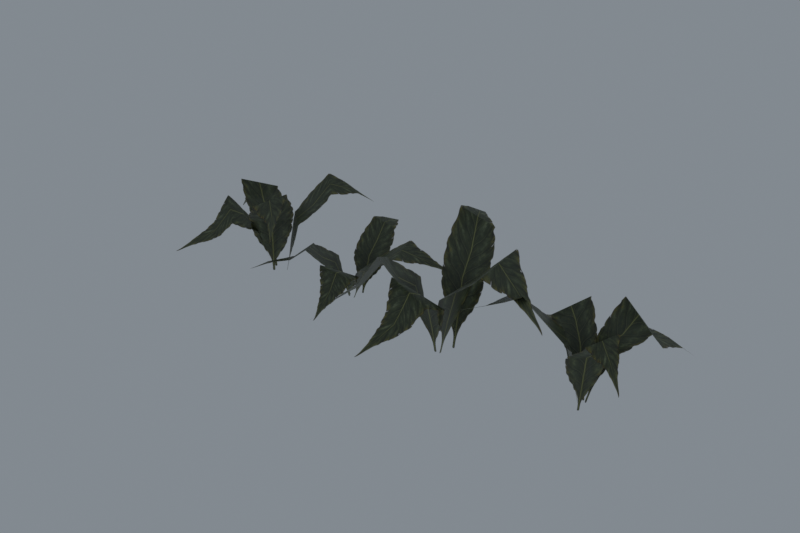 # Source: reimported.blend  (saved by Blender 5.2.45; exported with 4.5.12 LTS)
import bpy
from mathutils import Matrix  # noqa: F401  (used for matrix-valued properties, if any)

bpy.ops.wm.read_factory_settings(use_empty=True)
scene = bpy.context.scene
scene.name = 'Grass06'

# ---- collections
col_collection = bpy.data.collections.new('Collection'); scene.collection.children.link(col_collection)

# ---- images (referenced by path relative to the original .blend; pixels are not part of the script)
import os
ASSET_DIR = os.environ.get("B2B_ASSET_DIR", "")  # directory of the original .blend (textures are referenced by path, not embedded)
HERE = os.path.dirname(os.path.abspath(__file__))  # packed textures are extracted next to this script under _unpacked/

def load_image(name, relpath, width, height, colorspace="sRGB"):
    """Load a texture the original file referenced (path relative to the .blend, or extracted next to this script)."""
    p = next((c for c in (os.path.join(HERE, relpath), os.path.join(ASSET_DIR, relpath)) if relpath and os.path.exists(c)), "")
    if p:
        img = bpy.data.images.load(p, check_existing=True)
        img.name = name
    else:  # same state as the original file: an image datablock whose file is absent (Cycles renders it pink)
        img = bpy.data.images.new(name, width, height)
        img.source = "FILE"
        img.filepath = "//" + (relpath or name)
    img.colorspace_settings.name = colorspace
    return img
img_tree_09_tga = load_image('tree_09.tga', '_unpacked/tree_09.4b238432.tga', 256, 512, 'sRGB')

# ---- materials (node trees are filled in below, after node groups)
mat_tree_09_tga = bpy.data.materials.new('tree_09.tga')
mat_tree_09_tga.diffuse_color = (0.8332, 0.4328, 0.5961, 1.0)

# ---- material node trees
mat_tree_09_tga.use_nodes = True; mat_tree_09_tga.node_tree.nodes.clear()
_N = mat_tree_09_tga.node_tree.nodes; _L = mat_tree_09_tga.node_tree.links
n0 = _N.new('ShaderNodeBsdfPrincipled'); n0.name = 'Principled BSDF'; n0.location = (-200, 100)
n0.inputs[10].default_value = 0.005
n1 = _N.new('ShaderNodeOutputMaterial'); n1.name = 'Material Output'; n1.location = (200, 100)
n2 = _N.new('ShaderNodeTexImage'); n2.name = 'Image Texture'; n2.location = (-600, 100)
n2.image = img_tree_09_tga
_L.new(n0.outputs[0], n1.inputs[0])
_L.new(n2.outputs[0], n0.inputs[0])
_L.new(n2.outputs[1], n0.inputs[4])
n1.is_active_output = True

# ---- world
world_world = bpy.data.worlds.new('World'); scene.world = world_world
world_world.use_nodes = True; world_world.node_tree.nodes.clear()
_N = world_world.node_tree.nodes; _L = world_world.node_tree.links
n0 = _N.new('ShaderNodeOutputWorld'); n0.name = 'World Output'; n0.location = (200, 100)
n1 = _N.new('ShaderNodeBackground'); n1.name = 'Background'; n1.location = (-200, 100)
n1.inputs[0].default_value = (0.32, 0.36, 0.4, 1.0)
n1.inputs[1].default_value = 0.7
_L.new(n1.outputs[0], n0.inputs[0])
n0.is_active_output = True
world_world.color = (0.05088, 0.05088, 0.05088)
world_world.sun_shadow_jitter_overblur = 0.0

# ---- meshes
me_grass06 = bpy.data.meshes.new('Grass06')
me_grass06.from_pydata([(7.626, -2.737, 1.145), (-13.61, -7.168, 1.145), (-11.73, -14.74, 27.91), (9.171, -11.47, 27.91), (-10.55, -25.78, 44.29), (8.963, -24.71, 34.76), (-11.4, -33.36, 32.96), (7.574, -33.12, 23.43), (-17.32, -49.92, 23.04), (0.3246, -51.36, 13.52), (-2.075, 9.199, 1.178), (-1.256, -16.62, 1.178), (5.929, -16.84, 34.27), (6.048, 9.664, 34.27), (27.3, -22.95, 51.21), (31.79, 5.88, 60.74), (52.64, -35.52, 42.12), (75.41, -24.41, 51.65), (0.4175, -14.02, 1.066), (-9.38, 8.455, 1.066), (-17.67, 3.906, 30.89), (-8.218, -16.85, 30.89), (-29.14, -5.029, 38.54), (-20.13, -22.5, 48.06), (-35.82, -11.86, 25.89), (-27.75, -27.83, 35.41), (-48.3, -30.98, 14.82), (-43.54, -44.92, 14.82), (-10.87, 1.357, 1.524), (11.82, 3.451, 1.524), (11.03, 10.47, 32.46), (-12.26, 7.724, 32.46), (4.207, 30.83, 46.81), (-20.2, 26.45, 56.34), (-12.09, 56.68, 39.11), (-38.28, 47.19, 39.11), (-103.6, 1.087, 1.384), (-119.2, 11.99, 1.384), (-123.1, 5.712, 24.86), (-107.6, -5.189, 24.86), (-129.0, -3.756, 39.23), (-114.3, -14.73, 30.87), (-133.5, -10.22, 29.29), (-118.8, -21.19, 20.93), (-144.7, -26.26, 20.59), (-130.0, -37.24, 12.24), (-101.7, 12.96, 1.412), (-117.5, -2.902, 1.412), (-112.7, -7.215, 30.44), (-96.82, 8.646, 30.44), (-99.33, -20.57, 45.3), (-82.6, -4.634, 53.66), (-82.15, -34.43, 37.33), (-60.35, -30.65, 45.69), (-115.0, -2.082, 1.314), (-106.0, 17.14, 1.314), (-113.3, 20.83, 27.47), (-122.3, 1.601, 27.47), (-125.1, 26.32, 34.18), (-133.2, 7.173, 42.54), (-133.1, 30.04, 23.09), (-141.2, 10.89, 31.44), (-152.9, 39.28, 13.38), (-161.8, 20.06, 13.38), (-111.8, 14.68, 1.716), (-97.26, 2.466, 1.716), (-93.37, 6.511, 28.85), (-107.9, 18.73, 28.85), (-83.08, 18.77, 41.44), (-96.77, 31.06, 49.8), (-69.61, 34.82, 34.69), (-84.17, 47.03, 34.69), (57.85, -3.389, 0.9885), (70.06, 10.06, 0.9885), (64.08, 14.11, 24.67), (51.85, 0.6537, 24.67), (55.05, 20.15, 39.17), (42.79, 7.483, 30.74), (48.94, 24.8, 29.14), (36.67, 12.13, 20.71), (33.81, 36.42, 20.37), (21.48, 23.73, 11.94), (69.63, -6.016, 1.017), (54.95, 9.622, 1.017), (50.22, 5.487, 30.3), (64.92, -10.15, 30.3), (35.73, -5.845, 45.29), (50.49, -22.31, 53.73), (20.48, -20.78, 37.25), (22.73, -41.21, 45.68), (55.57, 7.19, 0.9182), (74.18, -2.377, 0.9182), (78.47, 4.018, 27.31), (59.87, 13.61, 27.31), (84.96, 14.33, 34.08), (66.4, 23.16, 42.51), (89.38, 21.29, 22.88), (70.83, 30.15, 31.32), (100.4, 38.5, 13.09), (81.9, 48.21, 13.09), (72.17, 3.113, 1.323), (58.74, -9.338, 1.323), (62.51, -13.17, 28.7), (75.93, -0.7196, 28.7), (74.07, -23.37, 41.4), (87.46, -11.71, 49.83), (89.26, -36.61, 34.59), (102.6, -24.16, 34.59), (-56.61, 12.84, 0.2411), (-73.57, 6.681, 0.9616), (-70.55, 0.6893, 15.56), (-53.58, 6.86, 15.21), (-66.28, -8.87, 24.41), (-49.76, -3.469, 19.12), (-63.76, -15.98, 18.49), (-47.27, -10.63, 13.1), (-57.45, -33.57, 13.63), (-40.99, -28.27, 8.222), (-64.78, 20.84, 0.1108), (-61.07, -0.1261, 0.9607), (-54.75, 1.847, 18.82), (-58.45, 22.83, 18.52), (-37.04, 5.039, 28.06), (-40.34, 26.72, 33.54), (-16.91, 10.83, 22.84), (-7.954, 29.88, 28.29), (-60.3, 2.329, 0.7688), (-70.38, 19.77, 0.243), (-76.93, 16.62, 16.93), (-66.85, -0.8294, 17.15), (-87.59, 10.51, 21.27), (-77.07, -6.188, 26.43), (-94.9, 6.211, 14.67), (-84.35, -10.43, 19.87), (-113.0, -4.329, 9.492), (-102.9, -21.78, 9.876), (-71.63, 13.91, 0.7927), (-54.2, 18.57, 0.1325), (-54.92, 24.34, 17.44), (-72.36, 19.67, 17.69), (-58.8, 39.11, 25.51), (-75.83, 35.16, 30.96), (-63.98, 58.3, 20.87), (-81.41, 53.63, 21.04)], [], [(0, 1, 2), (2, 3, 0), (3, 2, 4), (4, 5, 3), (5, 4, 6), (6, 7, 5), (7, 6, 8), (8, 9, 7), (10, 11, 12), (12, 13, 10), (13, 12, 14), (14, 15, 13), (15, 14, 16), (16, 17, 15), (18, 19, 20), (20, 21, 18), (21, 20, 22), (22, 23, 21), (23, 22, 24), (24, 25, 23), (25, 24, 26), (26, 27, 25), (28, 29, 30), (30, 31, 28), (31, 30, 32), (32, 33, 31), (33, 32, 34), (34, 35, 33), (36, 37, 38), (38, 39, 36), (39, 38, 40), (40, 41, 39), (41, 40, 42), (42, 43, 41), (43, 42, 44), (44, 45, 43), (46, 47, 48), (48, 49, 46), (49, 48, 50), (50, 51, 49), (51, 50, 52), (52, 53, 51), (54, 55, 56), (56, 57, 54), (57, 56, 58), (58, 59, 57), (59, 58, 60), (60, 61, 59), (61, 60, 62), (62, 63, 61), (64, 65, 66), (66, 67, 64), (67, 66, 68), (68, 69, 67), (69, 68, 70), (70, 71, 69), (72, 73, 74), (74, 75, 72), (75, 74, 76), (76, 77, 75), (77, 76, 78), (78, 79, 77), (79, 78, 80), (80, 81, 79), (82, 83, 84), (84, 85, 82), (85, 84, 86), (86, 87, 85), (87, 86, 88), (88, 89, 87), (90, 91, 92), (92, 93, 90), (93, 92, 94), (94, 95, 93), (95, 94, 96), (96, 97, 95), (97, 96, 98), (98, 99, 97), (100, 101, 102), (102, 103, 100), (103, 102, 104), (104, 105, 103), (105, 104, 106), (106, 107, 105), (108, 109, 110), (110, 111, 108), (111, 110, 112), (112, 113, 111), (113, 112, 114), (114, 115, 113), (115, 114, 116), (116, 117, 115), (118, 119, 120), (120, 121, 118), (121, 120, 122), (122, 123, 121), (123, 122, 124), (124, 125, 123), (126, 127, 128), (128, 129, 126), (129, 128, 130), (130, 131, 129), (131, 130, 132), (132, 133, 131), (133, 132, 134), (134, 135, 133), (136, 137, 138), (138, 139, 136), (139, 138, 140), (140, 141, 139), (141, 140, 142), (142, 143, 141)])
me_grass06.polygons.foreach_set('use_smooth', [True] * 112)
_uv = me_grass06.uv_layers.new(name='Float2')
_uv.uv.foreach_set('vector', [0.0025, 0.0005, 0.9995, 0.0005, 0.9995, 0.2502, 0.9995, 0.2502, 0.0025, 0.2502, 0.0025, 0.0005, 0.0025, 0.2502, 0.9995, 0.2502, 0.9995, 0.5, 0.9995, 0.5, 0.0025, 0.5, 0.0025, 0.2502, 0.0025, 0.5, 0.9995, 0.5, 0.9995, 0.7498, 0.9995, 0.7498, 0.0025, 0.7498, 0.0025, 0.5, 0.0025, 0.7498, 0.9995, 0.7498, 0.9995, 0.9995, 0.9995, 0.9995, 0.0025, 0.9995, 0.0025, 0.7498, 0.0005, 0.0079, 0.9975, 0.0079, 0.9975, 0.335, 0.9975, 0.335, 0.0005, 0.335, 0.0005, 0.0079, 0.0005, 0.335, 0.9975, 0.335, 0.9975, 0.6622, 0.9975, 0.6622, 0.0005, 0.6622, 0.0005, 0.335, 0.0005, 0.6622, 0.9975, 0.6622, 0.9975, 0.9894, 0.9975, 0.9894, 0.0005, 0.9894, 0.0005, 0.6622, 0.0025, 0.0005, 0.9995, 0.0005, 0.9995, 0.2502, 0.9995, 0.2502, 0.0025, 0.2502, 0.0025, 0.0005, 0.0025, 0.2502, 0.9995, 0.2502, 0.9995, 0.5, 0.9995, 0.5, 0.0025, 0.5, 0.0025, 0.2502, 0.0025, 0.5, 0.9995, 0.5, 0.9995, 0.7498, 0.9995, 0.7498, 0.0025, 0.7498, 0.0025, 0.5, 0.0025, 0.7498, 0.9995, 0.7498, 0.9995, 0.9995, 0.9995, 0.9995, 0.0025, 0.9995, 0.0025, 0.7498, 0.0005, 0.0079, 0.9975, 0.0079, 0.9975, 0.335, 0.9975, 0.335, 0.0005, 0.335, 0.0005, 0.0079, 0.0005, 0.335, 0.9975, 0.335, 0.9975, 0.6622, 0.9975, 0.6622, 0.0005, 0.6622, 0.0005, 0.335, 0.0005, 0.6622, 0.9975, 0.6622, 0.9975, 0.9894, 0.9975, 0.9894, 0.0005, 0.9894, 0.0005, 0.6622, 0.0025, 0.0005, 0.9995, 0.0005, 0.9995, 0.2502, 0.9995, 0.2502, 0.0025, 0.2502, 0.0025, 0.0005, 0.0025, 0.2502, 0.9995, 0.2502, 0.9995, 0.5, 0.9995, 0.5, 0.0025, 0.5, 0.0025, 0.2502, 0.0025, 0.5, 0.9995, 0.5, 0.9995, 0.7498, 0.9995, 0.7498, 0.0025, 0.7498, 0.0025, 0.5, 0.0025, 0.7498, 0.9995, 0.7498, 0.9995, 0.9995, 0.9995, 0.9995, 0.0025, 0.9995, 0.0025, 0.7498, 0.0005, 0.0079, 0.9975, 0.0079, 0.9975, 0.335, 0.9975, 0.335, 0.0005, 0.335, 0.0005, 0.0079, 0.0005, 0.335, 0.9975, 0.335, 0.9975, 0.6622, 0.9975, 0.6622, 0.0005, 0.6622, 0.0005, 0.335, 0.0005, 0.6622, 0.9975, 0.6622, 0.9975, 0.9894, 0.9975, 0.9894, 0.0005, 0.9894, 0.0005, 0.6622, 0.0025, 0.0005, 0.9995, 0.0005, 0.9995, 0.2502, 0.9995, 0.2502, 0.0025, 0.2502, 0.0025, 0.0005, 0.0025, 0.2502, 0.9995, 0.2502, 0.9995, 0.5, 0.9995, 0.5, 0.0025, 0.5, 0.0025, 0.2502, 0.0025, 0.5, 0.9995, 0.5, 0.9995, 0.7498, 0.9995, 0.7498, 0.0025, 0.7498, 0.0025, 0.5, 0.0025, 0.7498, 0.9995, 0.7498, 0.9995, 0.9995, 0.9995, 0.9995, 0.0025, 0.9995, 0.0025, 0.7498, 0.0005, 0.0079, 0.9975, 0.0079, 0.9975, 0.335, 0.9975, 0.335, 0.0005, 0.335, 0.0005, 0.0079, 0.0005, 0.335, 0.9975, 0.335, 0.9975, 0.6622, 0.9975, 0.6622, 0.0005, 0.6622, 0.0005, 0.335, 0.0005, 0.6622, 0.9975, 0.6622, 0.9975, 0.9894, 0.9975, 0.9894, 0.0005, 0.9894, 0.0005, 0.6622, 0.0025, 0.0005, 0.9995, 0.0005, 0.9995, 0.2502, 0.9995, 0.2502, 0.0025, 0.2502, 0.0025, 0.0005, 0.0025, 0.2502, 0.9995, 0.2502, 0.9995, 0.5, 0.9995, 0.5, 0.0025, 0.5, 0.0025, 0.2502, 0.0025, 0.5, 0.9995, 0.5, 0.9995, 0.7498, 0.9995, 0.7498, 0.0025, 0.7498, 0.0025, 0.5, 0.0025, 0.7498, 0.9995, 0.7498, 0.9995, 0.9995, 0.9995, 0.9995, 0.0025, 0.9995, 0.0025, 0.7498, 0.0005, 0.0079, 0.9975, 0.0079, 0.9975, 0.335, 0.9975, 0.335, 0.0005, 0.335, 0.0005, 0.0079, 0.0005, 0.335, 0.9975, 0.335, 0.9975, 0.6622, 0.9975, 0.6622, 0.0005, 0.6622, 0.0005, 0.335, 0.0005, 0.6622, 0.9975, 0.6622, 0.9975, 0.9894, 0.9975, 0.9894, 0.0005, 0.9894, 0.0005, 0.6622, 0.0025, 0.0005, 0.9995, 0.0005, 0.9995, 0.2502, 0.9995, 0.2502, 0.0025, 0.2502, 0.0025, 0.0005, 0.0025, 0.2502, 0.9995, 0.2502, 0.9995, 0.5, 0.9995, 0.5, 0.0025, 0.5, 0.0025, 0.2502, 0.0025, 0.5, 0.9995, 0.5, 0.9995, 0.7498, 0.9995, 0.7498, 0.0025, 0.7498, 0.0025, 0.5, 0.0025, 0.7498, 0.9995, 0.7498, 0.9995, 0.9995, 0.9995, 0.9995, 0.0025, 0.9995, 0.0025, 0.7498, 0.0005, 0.0079, 0.9975, 0.0079, 0.9975, 0.335, 0.9975, 0.335, 0.0005, 0.335, 0.0005, 0.0079, 0.0005, 0.335, 0.9975, 0.335, 0.9975, 0.6622, 0.9975, 0.6622, 0.0005, 0.6622, 0.0005, 0.335, 0.0005, 0.6622, 0.9975, 0.6622, 0.9975, 0.9894, 0.9975, 0.9894, 0.0005, 0.9894, 0.0005, 0.6622, 0.0025, 0.0005, 0.9995, 0.0005, 0.9995, 0.2502, 0.9995, 0.2502, 0.0025, 0.2502, 0.0025, 0.0005, 0.0025, 0.2502, 0.9995, 0.2502, 0.9995, 0.5, 0.9995, 0.5, 0.0025, 0.5, 0.0025, 0.2502, 0.0025, 0.5, 0.9995, 0.5, 0.9995, 0.7498, 0.9995, 0.7498, 0.0025, 0.7498, 0.0025, 0.5, 0.0025, 0.7498, 0.9995, 0.7498, 0.9995, 0.9995, 0.9995, 0.9995, 0.0025, 0.9995, 0.0025, 0.7498, 0.0005, 0.0079, 0.9975, 0.0079, 0.9975, 0.335, 0.9975, 0.335, 0.0005, 0.335, 0.0005, 0.0079, 0.0005, 0.335, 0.9975, 0.335, 0.9975, 0.6622, 0.9975, 0.6622, 0.0005, 0.6622, 0.0005, 0.335, 0.0005, 0.6622, 0.9975, 0.6622, 0.9975, 0.9894, 0.9975, 0.9894, 0.0005, 0.9894, 0.0005, 0.6622, 0.0025, 0.0005, 0.9995, 0.0005, 0.9995, 0.2502, 0.9995, 0.2502, 0.0025, 0.2502, 0.0025, 0.0005, 0.0025, 0.2502, 0.9995, 0.2502, 0.9995, 0.5, 0.9995, 0.5, 0.0025, 0.5, 0.0025, 0.2502, 0.0025, 0.5, 0.9995, 0.5, 0.9995, 0.7498, 0.9995, 0.7498, 0.0025, 0.7498, 0.0025, 0.5, 0.0025, 0.7498, 0.9995, 0.7498, 0.9995, 0.9995, 0.9995, 0.9995, 0.0025, 0.9995, 0.0025, 0.7498, 0.0005, 0.0079, 0.9975, 0.0079, 0.9975, 0.335, 0.9975, 0.335, 0.0005, 0.335, 0.0005, 0.0079, 0.0005, 0.335, 0.9975, 0.335, 0.9975, 0.6622, 0.9975, 0.6622, 0.0005, 0.6622, 0.0005, 0.335, 0.0005, 0.6622, 0.9975, 0.6622, 0.9975, 0.9894, 0.9975, 0.9894, 0.0005, 0.9894, 0.0005, 0.6622])
me_grass06.materials.append(mat_tree_09_tga)
me_grass06.update()
me_grass06.normals_split_custom_set([tuple(v) for v in zip(*[iter([-0.1715, 0.9393, 0.2972, -0.1961, 0.9399, 0.2796, -0.1586, 0.9076, 0.3888, -0.1586, 0.9076, 0.3888, 0.03777, 0.7877, 0.6149, -0.1715, 0.9393, 0.2972, 0.03777, 0.7877, 0.6149, -0.1586, 0.9076, 0.3888, 0.2702, 0.2144, 0.9386, 0.2702, 0.2144, 0.9386, 0.3969, -0.4833, 0.7803, 0.03777, 0.7877, 0.6149, 0.3969, -0.4833, 0.7803, 0.2702, 0.2144, 0.9386, 0.322, -0.7284, 0.6047, 0.322, -0.7284, 0.6047, 0.3437, -0.6432, 0.6842, 0.3969, -0.4833, 0.7803, 0.3437, -0.6432, 0.6842, 0.322, -0.7284, 0.6047, 0.3673, -0.5614, 0.7416, 0.3673, -0.5614, 0.7416, 0.3607, -0.5518, 0.7519, 0.3437, -0.6432, 0.6842, -0.9742, -0.01328, 0.2252, -0.9768, -0.03098, 0.2119, -0.9013, -0.008383, 0.4332, -0.9013, -0.008383, 0.4332, -0.8041, -0.03709, 0.5933, -0.9742, -0.01328, 0.2252, -0.8041, -0.03709, 0.5933, -0.9013, -0.008383, 0.4332, -0.4337, -0.1642, 0.886, -0.4337, -0.1642, 0.886, -0.253, -0.3326, 0.9085, -0.8041, -0.03709, 0.5933, -0.253, -0.3326, 0.9085, -0.4337, -0.1642, 0.886, 0.01418, -0.4041, 0.9146, 0.01418, -0.4041, 0.9146, -0.1398, -0.4638, 0.8748, -0.253, -0.3326, 0.9085, 0.8727, 0.3888, 0.2954, 0.8742, 0.381, 0.3011, 0.7771, 0.3478, 0.5246, 0.7771, 0.3478, 0.5246, 0.659, 0.4241, 0.6211, 0.8727, 0.3888, 0.2954, 0.659, 0.4241, 0.6211, 0.7771, 0.3478, 0.5246, 0.06906, 0.3106, 0.948, 0.06906, 0.3106, 0.948, -0.5545, 0.1757, 0.8134, 0.659, 0.4241, 0.6211, -0.5545, 0.1757, 0.8134, 0.06906, 0.3106, 0.948, -0.8019, -0.0626, 0.5942, -0.8019, -0.0626, 0.5942, -0.7478, -0.09031, 0.6577, -0.5545, 0.1757, 0.8134, -0.7478, -0.09031, 0.6577, -0.8019, -0.0626, 0.5942, -0.6985, -0.0861, 0.7104, -0.6985, -0.0861, 0.7104, -0.6711, -0.2292, 0.705, -0.7478, -0.09031, 0.6577, 0.1021, -0.9715, 0.2139, 0.08961, -0.9708, 0.2225, 0.0961, -0.8899, 0.4458, 0.0961, -0.8899, 0.4458, 0.196, -0.7796, 0.5948, 0.1021, -0.9715, 0.2139, 0.196, -0.7796, 0.5948, 0.0961, -0.8899, 0.4458, 0.2725, -0.3123, 0.9101, 0.2725, -0.3123, 0.9101, 0.185, 0.1172, 0.9757, 0.196, -0.7796, 0.5948, 0.185, 0.1172, 0.9757, 0.2725, -0.3123, 0.9101, 0.0372, 0.4873, 0.8725, 0.0372, 0.4873, 0.8725, -0.1899, 0.5241, 0.8302, 0.185, 0.1172, 0.9757, 0.5471, 0.7813, 0.3004, 0.5471, 0.7813, 0.3004, 0.5233, 0.7473, 0.4096, 0.5233, 0.7473, 0.4096, 0.557, 0.5549, 0.6179, 0.5471, 0.7813, 0.3004, 0.557, 0.5549, 0.6179, 0.5233, 0.7473, 0.4096, 0.3598, 0.003591, 0.933, 0.3598, 0.003591, 0.933, 0.04088, -0.57, 0.8206, 0.557, 0.5549, 0.6179, 0.04088, -0.57, 0.8206, 0.3598, 0.003591, 0.933, -0.1256, -0.702, 0.701, -0.1256, -0.702, 0.701, -0.01602, -0.6192, 0.785, 0.04088, -0.57, 0.8206, -0.01602, -0.6192, 0.785, -0.1256, -0.702, 0.701, 0.09118, -0.5231, 0.8474, 0.09118, -0.5231, 0.8474, 0.09118, -0.5231, 0.8474, -0.01602, -0.6192, 0.785, -0.6901, 0.6901, 0.2179, -0.6901, 0.6901, 0.2179, -0.6385, 0.6386, 0.4294, -0.6385, 0.6386, 0.4294, -0.6301, 0.5262, 0.5711, -0.6901, 0.6901, 0.2179, -0.6301, 0.5262, 0.5711, -0.6385, 0.6386, 0.4294, -0.4267, 0.1308, 0.8949, -0.4267, 0.1308, 0.8949, -0.3485, -0.2203, 0.9111, -0.6301, 0.5262, 0.5711, -0.3485, -0.2203, 0.9111, -0.4267, 0.1308, 0.8949, -0.1134, -0.4789, 0.8705, -0.1134, -0.4789, 0.8705, -0.2442, -0.469, 0.8488, -0.3485, -0.2203, 0.9111, 0.865, -0.4034, 0.2984, 0.865, -0.4034, 0.2984, 0.7676, -0.3579, 0.5316, 0.7676, -0.3579, 0.5316, 0.7357, -0.2375, 0.6343, 0.865, -0.4034, 0.2984, 0.7357, -0.2375, 0.6343, 0.7676, -0.3579, 0.5316, 0.2764, 0.1149, 0.9541, 0.2764, 0.1149, 0.9541, -0.195, 0.4604, 0.866, 0.7357, -0.2375, 0.6343, -0.195, 0.4604, 0.866, 0.2764, 0.1149, 0.9541, -0.482, 0.5136, 0.7099, -0.482, 0.5136, 0.7099, -0.4711, 0.4275, 0.7716, -0.195, 0.4604, 0.866, -0.4711, 0.4275, 0.7716, -0.482, 0.5136, 0.7099, -0.3946, 0.3718, 0.8403, -0.3946, 0.3718, 0.8403, -0.5656, 0.2637, 0.7814, -0.4711, 0.4275, 0.7716, -0.6295, -0.7502, 0.2021, -0.6295, -0.7502, 0.2021, -0.5835, -0.6954, 0.4194, -0.5835, -0.6954, 0.4194, -0.4655, -0.6889, 0.5556, -0.6295, -0.7502, 0.2021, -0.4655, -0.6889, 0.5556, -0.5835, -0.6954, 0.4194, -0.08036, -0.4867, 0.8698, -0.08036, -0.4867, 0.8698, 0.2418, -0.1401, 0.9602, -0.4655, -0.6889, 0.5556, 0.2418, -0.1401, 0.9602, -0.08036, -0.4867, 0.8698, 0.4524, 0.213, 0.866, 0.4524, 0.213, 0.866, 0.3834, 0.4569, 0.8026, 0.2418, -0.1401, 0.9602, 0.7085, -0.6438, 0.2892, 0.7086, -0.6437, 0.2891, 0.6794, -0.6174, 0.3965, 0.6794, -0.6174, 0.3965, 0.4904, -0.6352, 0.5967, 0.7085, -0.6438, 0.2892, 0.4904, -0.6352, 0.5967, 0.6794, -0.6174, 0.3965, -0.03085, -0.3839, 0.9229, -0.03085, -0.3839, 0.9229, -0.5752, 0.01269, 0.8179, 0.4904, -0.6352, 0.5967, -0.5752, 0.01269, 0.8179, -0.03085, -0.3839, 0.9229, -0.6867, 0.2, 0.6989, -0.6867, 0.2, 0.6989, -0.615, 0.07412, 0.7851, -0.5752, 0.01269, 0.8179, -0.615, 0.07412, 0.7851, -0.6867, 0.2, 0.6989, -0.5288, -0.05035, 0.8472, -0.5288, -0.05035, 0.8472, -0.5283, -0.05028, 0.8476, -0.615, 0.07412, 0.7851, 0.7128, 0.6694, 0.2096, 0.7129, 0.6692, 0.2097, 0.6619, 0.6217, 0.4186, 0.6619, 0.6217, 0.4186, 0.553, 0.6219, 0.5544, 0.7128, 0.6694, 0.2096, 0.553, 0.6219, 0.5544, 0.6619, 0.6217, 0.4186, 0.1536, 0.4429, 0.8833, 0.1536, 0.4429, 0.8833, -0.1997, 0.3861, 0.9006, 0.553, 0.6219, 0.5544, -0.1997, 0.3861, 0.9006, 0.1536, 0.4429, 0.8833, -0.4688, 0.1601, 0.8687, -0.4688, 0.1601, 0.8687, -0.4476, 0.2987, 0.8429, -0.1997, 0.3861, 0.9006, -0.4395, -0.8539, 0.2788, -0.439, -0.8543, 0.2783, -0.3936, -0.7641, 0.5111, -0.3936, -0.7641, 0.5111, -0.2804, -0.7427, 0.6081, -0.4395, -0.8539, 0.2788, -0.2804, -0.7427, 0.6081, -0.3936, -0.7641, 0.5111, 0.09203, -0.3046, 0.948, 0.09203, -0.3046, 0.948, 0.4784, 0.1846, 0.8585, -0.2804, -0.7427, 0.6081, 0.4784, 0.1846, 0.8585, 0.09203, -0.3046, 0.948, 0.541, 0.47, 0.6974, 0.541, 0.47, 0.6974, 0.4578, 0.4653, 0.7576, 0.4784, 0.1846, 0.8585, 0.4578, 0.4653, 0.7576, 0.541, 0.47, 0.6974, 0.4007, 0.3901, 0.829, 0.4007, 0.3901, 0.829, 0.3036, 0.578, 0.7574, 0.4578, 0.4653, 0.7576, -0.6672, 0.7196, 0.1925, -0.667, 0.7197, 0.1927, -0.6215, 0.67, 0.406, -0.6215, 0.67, 0.406, -0.6335, 0.5513, 0.5429, -0.6672, 0.7196, 0.1925, -0.6335, 0.5513, 0.5429, -0.6215, 0.67, 0.406, -0.4796, 0.1301, 0.8678, -0.4796, 0.1301, 0.8678, -0.1567, -0.2522, 0.9549, -0.6335, 0.5513, 0.5429, -0.1567, -0.2522, 0.9549, -0.4796, 0.1301, 0.8678, 0.178, -0.5044, 0.8449, 0.178, -0.5044, 0.8449, 0.4214, -0.4512, 0.7867, -0.1567, -0.2522, 0.9549, -0.3001, 0.8612, 0.4103, -0.2951, 0.8609, 0.4145, -0.2753, 0.7959, 0.5393, -0.2753, 0.7959, 0.5393, -0.1259, 0.6658, 0.7354, -0.3001, 0.8612, 0.4103, -0.1259, 0.6658, 0.7354, -0.2753, 0.7959, 0.5393, 0.1426, 0.2061, 0.9681, 0.1426, 0.2061, 0.9681, 0.3634, -0.2207, 0.9051, -0.1259, 0.6658, 0.7354, 0.3634, -0.2207, 0.9051, 0.1426, 0.2061, 0.9681, 0.3958, -0.3823, 0.835, 0.3958, -0.3823, 0.835, 0.3755, -0.2594, 0.8898, 0.3634, -0.2207, 0.9051, 0.3755, -0.2594, 0.8898, 0.3958, -0.3823, 0.835, 0.3471, -0.1325, 0.9284, 0.3471, -0.1325, 0.9284, 0.3476, -0.1327, 0.9282, 0.3755, -0.2594, 0.8898, -0.9276, -0.1549, 0.34, -0.9267, -0.1501, 0.3444, -0.8193, -0.1336, 0.5577, -0.8193, -0.1336, 0.5577, -0.6892, -0.1788, 0.7021, -0.9276, -0.1549, 0.34, -0.6892, -0.1788, 0.7021, -0.8193, -0.1336, 0.5577, -0.2657, -0.1963, 0.9439, -0.2657, -0.1963, 0.9439, -0.03475, -0.2988, 0.9537, -0.6892, -0.1788, 0.7021, -0.03475, -0.2988, 0.9537, -0.2657, -0.1963, 0.9439, 0.2415, -0.2714, 0.9317, 0.2415, -0.2714, 0.9317, 0.1828, -0.3494, 0.919, -0.03475, -0.2988, 0.9537, 0.7893, 0.4649, 0.401, 0.7891, 0.4682, 0.3977, 0.6695, 0.3973, 0.6276, 0.6695, 0.3973, 0.6276, 0.5308, 0.403, 0.7455, 0.7893, 0.4649, 0.401, 0.5308, 0.403, 0.7455, 0.6695, 0.3973, 0.6276, 0.03658, 0.2087, 0.9773, 0.03658, 0.2087, 0.9773, -0.3279, 0.08448, 0.9409, 0.5308, 0.403, 0.7455, -0.3279, 0.08448, 0.9409, 0.03658, 0.2087, 0.9773, -0.5266, -0.06883, 0.8473, -0.5266, -0.06883, 0.8473, -0.444, -0.08491, 0.892, -0.3279, 0.08448, 0.9409, -0.444, -0.08491, 0.892, -0.5266, -0.06883, 0.8473, -0.3504, -0.05251, 0.9351, -0.3504, -0.05251, 0.9351, -0.3708, -0.1942, 0.9082, -0.444, -0.08491, 0.892, 0.2528, -0.9136, 0.3186, 0.2561, -0.9137, 0.3154, 0.2272, -0.8095, 0.5414, 0.2272, -0.8095, 0.5414, 0.2644, -0.676, 0.6878, 0.2528, -0.9136, 0.3186, 0.2644, -0.676, 0.6878, 0.2272, -0.8095, 0.5414, 0.2654, -0.26, 0.9284, 0.2654, -0.26, 0.9284, 0.1868, 0.06663, 0.9801, 0.2644, -0.676, 0.6878, 0.1868, 0.06663, 0.9801, 0.2654, -0.26, 0.9284, 0.06149, 0.372, 0.9262, 0.06149, 0.372, 0.9262, -0.1103, 0.4439, 0.8893, 0.1868, 0.06663, 0.9801])] * 3)])
arm_grass06_skeleton = bpy.data.armatures.new('Grass06_skeleton')  # bones are not reproduced

# ---- objects
ob_grass06_skeleton = bpy.data.objects.new('Grass06_skeleton', arm_grass06_skeleton)
ob_grass06 = bpy.data.objects.new('Grass06', me_grass06)

# ---- transforms, parenting, visibility, modifiers, constraints
ob_grass06_skeleton.location = (0.0, 0.0, 0.0)
ob_grass06_skeleton.show_in_front = True
ob_grass06.parent = ob_grass06_skeleton
ob_grass06.location = (0.0, 0.0, 0.0)
_vg = ob_grass06.vertex_groups.new(name='Box01')
_vg.add([0, 1, 2, 3, 4, 5, 6, 7, 8, 9, 10, 11, 12, 13, 14, 15, 16, 17, 18, 19, 20, 21, 22, 23, 24, 25, 26, 27, 28, 29, 30, 31, 32, 33, 34, 35], 1.0, 'REPLACE')
_vg = ob_grass06.vertex_groups.new(name='Box02')
_vg.add([36, 37, 38, 39, 40, 41, 42, 43, 44, 45, 46, 47, 48, 49, 50, 51, 52, 53, 54, 55, 56, 57, 58, 59, 60, 61, 62, 63, 64, 65, 66, 67, 68, 69, 70, 71], 1.0, 'REPLACE')
_vg = ob_grass06.vertex_groups.new(name='Box03')
_vg.add([72, 73, 74, 75, 76, 77, 78, 79, 80, 81, 82, 83, 84, 85, 86, 87, 88, 89, 90, 91, 92, 93, 94, 95, 96, 97, 98, 99, 100, 101, 102, 103, 104, 105, 106, 107], 1.0, 'REPLACE')
_vg = ob_grass06.vertex_groups.new(name='Box04')
_vg.add([108, 109, 110, 111, 112, 113, 114, 115, 116, 117, 118, 119, 120, 121, 122, 123, 124, 125, 126, 127, 128, 129, 130, 131, 132, 133, 134, 135, 136, 137, 138, 139, 140, 141, 142, 143], 1.0, 'REPLACE')
_m = ob_grass06.modifiers.new('Armature', 'ARMATURE')
_m.object = ob_grass06_skeleton

# ---- collection membership
scene.collection.objects.link(ob_grass06_skeleton)
scene.collection.objects.link(ob_grass06)

# ---- scene / render settings (as saved in the file)
scene.frame_start = 0; scene.frame_end = 0; scene.frame_set(0)
scene.render.engine = 'CYCLES'
scene.render.resolution_x = 900
scene.render.resolution_y = 600
scene.render.film_transparent = True
scene.render.bake_bias = 0.0
scene.render.bake_samples = 0
scene.render.compositor_device = 'GPU'
scene.cycles.samples = 12
scene.eevee.use_volume_custom_range = False
scene.eevee.fast_gi_thickness_near = 0.1
scene.eevee.fast_gi_thickness_far = 0.0
scene.eevee.ray_tracing_options.screen_trace_thickness = 0.1
scene.view_settings.view_transform = 'Standard'
bpy.context.view_layer.update()

# ---- added for rendering (the .blend has no active camera): camera
cam_auto = bpy.data.cameras.new('AutoCamera')
cam_auto.lens = 50.0
cam_auto.sensor_width = 36.0
cam_auto.clip_end = 4751.42
ob_auto_camera = bpy.data.objects.new('AutoCamera', cam_auto)
scene.collection.objects.link(ob_auto_camera)
ob_auto_camera.location = (241.112, -321.416, 247.015)
ob_auto_camera.rotation_euler = (1.09748, -7.21219e-08, 0.694738)
scene.camera = ob_auto_camera
bpy.context.view_layer.update()

